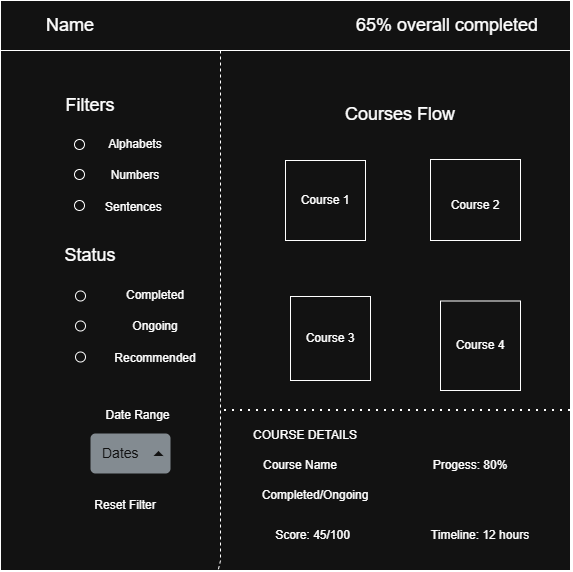

The diagram above was exported from draw.io. Its source (the exported page's mxGraphModel, read from the mxfile embedded in the PNG):
<mxGraphModel dx="983" dy="564" grid="1" gridSize="10" guides="1" tooltips="1" connect="1" arrows="1" fold="1" page="1" pageScale="1" pageWidth="850" pageHeight="1100" math="0" shadow="0">
  <root>
    <mxCell id="0" />
    <mxCell id="1" parent="0" />
    <mxCell id="5x6rnSBPtMpJIlI0Qttr-1" value="" style="whiteSpace=wrap;aspect=fixed;rounded=0;" parent="1" vertex="1">
      <mxGeometry x="100" y="20" width="570" height="570" as="geometry" />
    </mxCell>
    <mxCell id="5x6rnSBPtMpJIlI0Qttr-3" value="" style="endArrow=none;html=1;rounded=0;" parent="1" source="5x6rnSBPtMpJIlI0Qttr-1" edge="1">
      <mxGeometry width="50" height="50" relative="1" as="geometry">
        <mxPoint x="189.99999999999977" y="72.30769230769238" as="sourcePoint" />
        <mxPoint x="100" y="70" as="targetPoint" />
        <Array as="points">
          <mxPoint x="670" y="70" />
        </Array>
      </mxGeometry>
    </mxCell>
    <mxCell id="5x6rnSBPtMpJIlI0Qttr-4" value="&lt;font style=&quot;font-size: 18px;&quot;&gt;Name&lt;/font&gt;" style="text;strokeColor=none;fillColor=none;align=left;verticalAlign=middle;spacingLeft=4;spacingRight=4;overflow=hidden;points=[[0,0.5],[1,0.5]];portConstraint=eastwest;rotatable=0;whiteSpace=wrap;html=1;rounded=0;" parent="1" vertex="1">
      <mxGeometry x="140" y="30" width="80" height="30" as="geometry" />
    </mxCell>
    <mxCell id="5x6rnSBPtMpJIlI0Qttr-5" value="&lt;font style=&quot;font-size: 18px;&quot;&gt;65% overall completed&lt;/font&gt;" style="text;strokeColor=none;fillColor=none;align=left;verticalAlign=middle;spacingLeft=4;spacingRight=4;overflow=hidden;points=[[0,0.5],[1,0.5]];portConstraint=eastwest;rotatable=0;whiteSpace=wrap;html=1;rounded=0;" parent="1" vertex="1">
      <mxGeometry x="450" y="30" width="200" height="30" as="geometry" />
    </mxCell>
    <mxCell id="5x6rnSBPtMpJIlI0Qttr-9" value="" style="endArrow=none;dashed=1;html=1;rounded=0;" parent="1" target="5x6rnSBPtMpJIlI0Qttr-1" edge="1">
      <mxGeometry width="50" height="50" relative="1" as="geometry">
        <mxPoint x="320" y="70" as="sourcePoint" />
        <mxPoint x="469.9999999999998" y="163.10344827586187" as="targetPoint" />
        <Array as="points">
          <mxPoint x="320" y="420" />
          <mxPoint x="320" y="520" />
          <mxPoint x="320" y="580" />
        </Array>
      </mxGeometry>
    </mxCell>
    <mxCell id="5x6rnSBPtMpJIlI0Qttr-10" value="&lt;font style=&quot;font-size: 18px;&quot;&gt;Filters&lt;/font&gt;" style="text;html=1;whiteSpace=wrap;strokeColor=none;fillColor=none;align=center;verticalAlign=middle;rounded=0;" parent="1" vertex="1">
      <mxGeometry x="160" y="110" width="60" height="30" as="geometry" />
    </mxCell>
    <mxCell id="5x6rnSBPtMpJIlI0Qttr-11" value="Alphabets" style="text;html=1;whiteSpace=wrap;strokeColor=none;fillColor=none;align=center;verticalAlign=middle;rounded=0;" parent="1" vertex="1">
      <mxGeometry x="190" y="149" width="90" height="30" as="geometry" />
    </mxCell>
    <mxCell id="5x6rnSBPtMpJIlI0Qttr-12" value="Numbers" style="text;html=1;whiteSpace=wrap;strokeColor=none;fillColor=none;align=center;verticalAlign=middle;rounded=0;" parent="1" vertex="1">
      <mxGeometry x="205" y="180" width="60" height="30" as="geometry" />
    </mxCell>
    <mxCell id="5x6rnSBPtMpJIlI0Qttr-13" value="Sentences&amp;nbsp;" style="text;html=1;whiteSpace=wrap;strokeColor=none;fillColor=none;align=center;verticalAlign=middle;rounded=0;" parent="1" vertex="1">
      <mxGeometry x="205" y="212" width="60" height="30" as="geometry" />
    </mxCell>
    <mxCell id="5x6rnSBPtMpJIlI0Qttr-15" style="edgeStyle=orthogonalEdgeStyle;rounded=0;orthogonalLoop=1;jettySize=auto;html=1;exitX=0.5;exitY=1;exitDx=0;exitDy=0;" parent="1" source="5x6rnSBPtMpJIlI0Qttr-13" target="5x6rnSBPtMpJIlI0Qttr-13" edge="1">
      <mxGeometry relative="1" as="geometry" />
    </mxCell>
    <mxCell id="PsTFwwhvPu9B0pC2QG6o-1" value="" style="ellipse;whiteSpace=wrap;html=1;aspect=fixed;" parent="1" vertex="1">
      <mxGeometry x="174" y="159" width="10" height="10" as="geometry" />
    </mxCell>
    <mxCell id="PsTFwwhvPu9B0pC2QG6o-2" value="" style="ellipse;whiteSpace=wrap;html=1;aspect=fixed;" parent="1" vertex="1">
      <mxGeometry x="174" y="189" width="10" height="10" as="geometry" />
    </mxCell>
    <mxCell id="PsTFwwhvPu9B0pC2QG6o-3" value="" style="ellipse;whiteSpace=wrap;html=1;aspect=fixed;" parent="1" vertex="1">
      <mxGeometry x="174" y="220" width="10" height="10" as="geometry" />
    </mxCell>
    <mxCell id="PsTFwwhvPu9B0pC2QG6o-4" value="&lt;font style=&quot;font-size: 18px;&quot;&gt;Status&lt;/font&gt;" style="text;html=1;whiteSpace=wrap;strokeColor=none;fillColor=none;align=center;verticalAlign=middle;rounded=0;" parent="1" vertex="1">
      <mxGeometry x="160" y="260" width="60" height="30" as="geometry" />
    </mxCell>
    <mxCell id="PsTFwwhvPu9B0pC2QG6o-8" value="Completed" style="text;html=1;whiteSpace=wrap;strokeColor=none;fillColor=none;align=center;verticalAlign=middle;rounded=0;" parent="1" vertex="1">
      <mxGeometry x="210" y="300" width="90" height="30" as="geometry" />
    </mxCell>
    <mxCell id="PsTFwwhvPu9B0pC2QG6o-9" value="Ongoing" style="text;html=1;whiteSpace=wrap;strokeColor=none;fillColor=none;align=center;verticalAlign=middle;rounded=0;" parent="1" vertex="1">
      <mxGeometry x="225" y="331" width="60" height="30" as="geometry" />
    </mxCell>
    <mxCell id="PsTFwwhvPu9B0pC2QG6o-10" value="Recommended" style="text;html=1;whiteSpace=wrap;strokeColor=none;fillColor=none;align=center;verticalAlign=middle;rounded=0;" parent="1" vertex="1">
      <mxGeometry x="225" y="363" width="60" height="30" as="geometry" />
    </mxCell>
    <mxCell id="PsTFwwhvPu9B0pC2QG6o-11" value="" style="ellipse;whiteSpace=wrap;html=1;aspect=fixed;" parent="1" vertex="1">
      <mxGeometry x="175" y="310.5" width="10" height="10" as="geometry" />
    </mxCell>
    <mxCell id="PsTFwwhvPu9B0pC2QG6o-12" value="" style="ellipse;whiteSpace=wrap;html=1;aspect=fixed;" parent="1" vertex="1">
      <mxGeometry x="175" y="340.5" width="10" height="10" as="geometry" />
    </mxCell>
    <mxCell id="PsTFwwhvPu9B0pC2QG6o-13" value="" style="ellipse;whiteSpace=wrap;html=1;aspect=fixed;" parent="1" vertex="1">
      <mxGeometry x="175" y="371.5" width="10" height="10" as="geometry" />
    </mxCell>
    <mxCell id="PsTFwwhvPu9B0pC2QG6o-14" value="Reset Filter" style="text;html=1;whiteSpace=wrap;strokeColor=none;fillColor=none;align=center;verticalAlign=middle;rounded=0;" parent="1" vertex="1">
      <mxGeometry x="170" y="510" width="110" height="30" as="geometry" />
    </mxCell>
    <mxCell id="PsTFwwhvPu9B0pC2QG6o-15" value="Date Range" style="text;html=1;whiteSpace=wrap;strokeColor=none;fillColor=none;align=center;verticalAlign=middle;rounded=0;" parent="1" vertex="1">
      <mxGeometry x="185" y="420" width="105" height="30" as="geometry" />
    </mxCell>
    <mxCell id="PsTFwwhvPu9B0pC2QG6o-16" value="Dates" style="html=1;shadow=0;dashed=0;shape=mxgraph.bootstrap.rrect;rSize=5;strokeColor=none;strokeWidth=1;fillColor=#6C767D;fontColor=#ffffff;whiteSpace=wrap;align=left;verticalAlign=middle;fontStyle=0;fontSize=14;spacingLeft=10;" parent="1" vertex="1">
      <mxGeometry x="190" y="453" width="80" height="40" as="geometry" />
    </mxCell>
    <mxCell id="PsTFwwhvPu9B0pC2QG6o-17" value="" style="shape=triangle;direction=north;fillColor=#ffffff;strokeColor=none;perimeter=none;" parent="PsTFwwhvPu9B0pC2QG6o-16" vertex="1">
      <mxGeometry x="1" y="0.5" width="10" height="5" relative="1" as="geometry">
        <mxPoint x="-17" y="-2.5" as="offset" />
      </mxGeometry>
    </mxCell>
    <mxCell id="PsTFwwhvPu9B0pC2QG6o-24" value="&lt;font style=&quot;font-size: 18px;&quot;&gt;Courses Flow&lt;/font&gt;" style="text;html=1;whiteSpace=wrap;strokeColor=none;fillColor=none;align=center;verticalAlign=middle;rounded=0;" parent="1" vertex="1">
      <mxGeometry x="410" y="119" width="180" height="30" as="geometry" />
    </mxCell>
    <mxCell id="PsTFwwhvPu9B0pC2QG6o-25" value="" style="whiteSpace=wrap;html=1;aspect=fixed;" parent="1" vertex="1">
      <mxGeometry x="385" y="180" width="80" height="80" as="geometry" />
    </mxCell>
    <mxCell id="PsTFwwhvPu9B0pC2QG6o-26" value="" style="rounded=0;whiteSpace=wrap;html=1;" parent="1" vertex="1">
      <mxGeometry x="530" y="179" width="90" height="81" as="geometry" />
    </mxCell>
    <mxCell id="PsTFwwhvPu9B0pC2QG6o-27" value="&lt;span style=&quot;color: rgba(0, 0, 0, 0); font-family: monospace; font-size: 0px; text-align: start; text-wrap-mode: nowrap;&quot;&gt;%3CmxGraphModel%3E%3Croot%3E%3CmxCell%20id%3D%220%22%2F%3E%3CmxCell%20id%3D%221%22%20parent%3D%220%22%2F%3E%3CmxCell%20id%3D%222%22%20value%3D%22Course%201%22%20style%3D%22text%3Bhtml%3D1%3BwhiteSpace%3Dwrap%3BstrokeColor%3Dnone%3BfillColor%3Dnone%3Balign%3Dcenter%3BverticalAlign%3Dmiddle%3Brounded%3D0%3B%22%20vertex%3D%221%22%20parent%3D%221%22%3E%3CmxGeometry%20x%3D%22395%22%20y%3D%22205%22%20width%3D%2260%22%20height%3D%2230%22%20as%3D%22geometry%22%2F%3E%3C%2FmxCell%3E%3C%2Froot%3E%3C%2FmxGraphModel%3E&lt;/span&gt;" style="rounded=0;whiteSpace=wrap;html=1;" parent="1" vertex="1">
      <mxGeometry x="390" y="316" width="80" height="84" as="geometry" />
    </mxCell>
    <mxCell id="PsTFwwhvPu9B0pC2QG6o-28" value="" style="rounded=0;whiteSpace=wrap;html=1;" parent="1" vertex="1">
      <mxGeometry x="540" y="320.5" width="80" height="89.5" as="geometry" />
    </mxCell>
    <mxCell id="PsTFwwhvPu9B0pC2QG6o-30" value="" style="endArrow=none;dashed=1;html=1;dashPattern=1 3;strokeWidth=2;" parent="1" source="5x6rnSBPtMpJIlI0Qttr-1" edge="1">
      <mxGeometry width="50" height="50" relative="1" as="geometry">
        <mxPoint x="370" y="390" as="sourcePoint" />
        <mxPoint x="320" y="430" as="targetPoint" />
        <Array as="points">
          <mxPoint x="670" y="430" />
        </Array>
      </mxGeometry>
    </mxCell>
    <mxCell id="PsTFwwhvPu9B0pC2QG6o-31" value="Course 1" style="text;html=1;whiteSpace=wrap;strokeColor=none;fillColor=none;align=center;verticalAlign=middle;rounded=0;" parent="1" vertex="1">
      <mxGeometry x="395" y="205" width="60" height="30" as="geometry" />
    </mxCell>
    <mxCell id="PsTFwwhvPu9B0pC2QG6o-32" value="Course 2" style="text;html=1;whiteSpace=wrap;strokeColor=none;fillColor=none;align=center;verticalAlign=middle;rounded=0;" parent="1" vertex="1">
      <mxGeometry x="545" y="210" width="60" height="30" as="geometry" />
    </mxCell>
    <mxCell id="PsTFwwhvPu9B0pC2QG6o-33" value="Course 3" style="text;html=1;whiteSpace=wrap;strokeColor=none;fillColor=none;align=center;verticalAlign=middle;rounded=0;" parent="1" vertex="1">
      <mxGeometry x="400" y="343" width="60" height="30" as="geometry" />
    </mxCell>
    <mxCell id="PsTFwwhvPu9B0pC2QG6o-34" value="Course 4" style="text;html=1;whiteSpace=wrap;strokeColor=none;fillColor=none;align=center;verticalAlign=middle;rounded=0;" parent="1" vertex="1">
      <mxGeometry x="550" y="350.25" width="60" height="30" as="geometry" />
    </mxCell>
    <mxCell id="PsTFwwhvPu9B0pC2QG6o-35" value="COURSE DETAILS" style="text;html=1;whiteSpace=wrap;strokeColor=none;fillColor=none;align=center;verticalAlign=middle;rounded=0;" parent="1" vertex="1">
      <mxGeometry x="350" y="440" width="110" height="30" as="geometry" />
    </mxCell>
    <mxCell id="PsTFwwhvPu9B0pC2QG6o-36" value="Course Name" style="text;html=1;whiteSpace=wrap;strokeColor=none;fillColor=none;align=center;verticalAlign=middle;rounded=0;" parent="1" vertex="1">
      <mxGeometry x="350" y="470" width="100" height="30" as="geometry" />
    </mxCell>
    <mxCell id="PsTFwwhvPu9B0pC2QG6o-37" value="Completed/Ongoing" style="text;html=1;whiteSpace=wrap;strokeColor=none;fillColor=none;align=center;verticalAlign=middle;rounded=0;" parent="1" vertex="1">
      <mxGeometry x="385" y="500" width="60" height="30" as="geometry" />
    </mxCell>
    <mxCell id="PsTFwwhvPu9B0pC2QG6o-38" value="Progess: 80%" style="text;html=1;whiteSpace=wrap;strokeColor=none;fillColor=none;align=center;verticalAlign=middle;rounded=0;" parent="1" vertex="1">
      <mxGeometry x="530" y="470" width="80" height="30" as="geometry" />
    </mxCell>
    <mxCell id="PsTFwwhvPu9B0pC2QG6o-39" value="Score: 45/100" style="text;html=1;whiteSpace=wrap;strokeColor=none;fillColor=none;align=center;verticalAlign=middle;rounded=0;" parent="1" vertex="1">
      <mxGeometry x="355" y="540" width="115" height="30" as="geometry" />
    </mxCell>
    <mxCell id="PsTFwwhvPu9B0pC2QG6o-40" value="Timeline: 12 hours" style="text;html=1;whiteSpace=wrap;strokeColor=none;fillColor=none;align=center;verticalAlign=middle;rounded=0;" parent="1" vertex="1">
      <mxGeometry x="520" y="540" width="120" height="30" as="geometry" />
    </mxCell>
  </root>
</mxGraphModel>